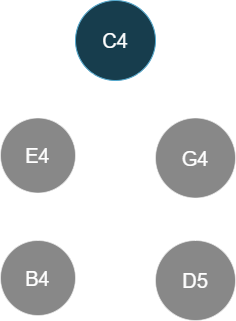

The diagram above was exported from draw.io. Its source (the exported page's mxGraphModel, read from the mxfile embedded in the PNG):
<mxGraphModel dx="1034" dy="611" grid="1" gridSize="10" guides="1" tooltips="1" connect="1" arrows="1" fold="1" page="1" pageScale="1" pageWidth="850" pageHeight="1100" math="0" shadow="0">
  <root>
    <mxCell id="0" />
    <mxCell id="1" parent="0" />
    <mxCell id="rQDQEO4yHfaRqpVXBdAw-1" parent="1" style="ellipse;whiteSpace=wrap;html=1;aspect=fixed;fontSize=20;fillColor=#b1ddf0;strokeColor=#10739e;" value="C4" vertex="1">
      <mxGeometry height="80" width="80" x="360" y="80" as="geometry" />
    </mxCell>
    <mxCell id="rQDQEO4yHfaRqpVXBdAw-2" parent="1" style="ellipse;whiteSpace=wrap;html=1;aspect=fixed;fontSize=20;opacity=50;" value="E4" vertex="1">
      <mxGeometry height="75" width="75" x="285" y="197.5" as="geometry" />
    </mxCell>
    <mxCell id="rQDQEO4yHfaRqpVXBdAw-3" parent="1" style="ellipse;whiteSpace=wrap;html=1;aspect=fixed;fontSize=20;opacity=50;" value="G4" vertex="1">
      <mxGeometry height="80" width="80" x="440" y="197.5" as="geometry" />
    </mxCell>
    <mxCell id="rQDQEO4yHfaRqpVXBdAw-4" parent="1" style="ellipse;whiteSpace=wrap;html=1;aspect=fixed;fontSize=20;opacity=50;" value="D5" vertex="1">
      <mxGeometry height="80" width="80" x="440" y="320" as="geometry" />
    </mxCell>
    <mxCell id="rQDQEO4yHfaRqpVXBdAw-6" edge="1" parent="1" source="rQDQEO4yHfaRqpVXBdAw-2" style="endArrow=none;html=1;rounded=0;" target="rQDQEO4yHfaRqpVXBdAw-1" value="">
      <mxGeometry height="50" relative="1" width="50" as="geometry">
        <mxPoint x="350" y="270" as="sourcePoint" />
        <mxPoint x="400" y="220" as="targetPoint" />
      </mxGeometry>
    </mxCell>
    <mxCell id="rQDQEO4yHfaRqpVXBdAw-7" edge="1" parent="1" source="rQDQEO4yHfaRqpVXBdAw-3" style="endArrow=none;html=1;rounded=0;" target="rQDQEO4yHfaRqpVXBdAw-1" value="">
      <mxGeometry height="50" relative="1" width="50" as="geometry">
        <mxPoint x="314" y="218" as="sourcePoint" />
        <mxPoint x="382" y="158" as="targetPoint" />
      </mxGeometry>
    </mxCell>
    <mxCell id="rQDQEO4yHfaRqpVXBdAw-8" edge="1" parent="1" source="rQDQEO4yHfaRqpVXBdAw-4" style="endArrow=none;html=1;rounded=0;" target="rQDQEO4yHfaRqpVXBdAw-3" value="">
      <mxGeometry height="50" relative="1" width="50" as="geometry">
        <mxPoint x="501" y="217" as="sourcePoint" />
        <mxPoint x="439" y="158" as="targetPoint" />
      </mxGeometry>
    </mxCell>
    <mxCell id="jVpoj8psrB1z1VpdEcAQ-1" parent="1" style="ellipse;whiteSpace=wrap;html=1;aspect=fixed;fontSize=20;opacity=50;" value="B4" vertex="1">
      <mxGeometry height="75" width="75" x="285" y="320" as="geometry" />
    </mxCell>
    <mxCell id="jVpoj8psrB1z1VpdEcAQ-2" edge="1" parent="1" source="jVpoj8psrB1z1VpdEcAQ-1" style="endArrow=none;html=1;rounded=0;" target="rQDQEO4yHfaRqpVXBdAw-2" value="">
      <mxGeometry height="50" relative="1" width="50" as="geometry">
        <mxPoint x="511" y="336" as="sourcePoint" />
        <mxPoint x="548" y="279" as="targetPoint" />
      </mxGeometry>
    </mxCell>
  </root>
</mxGraphModel>